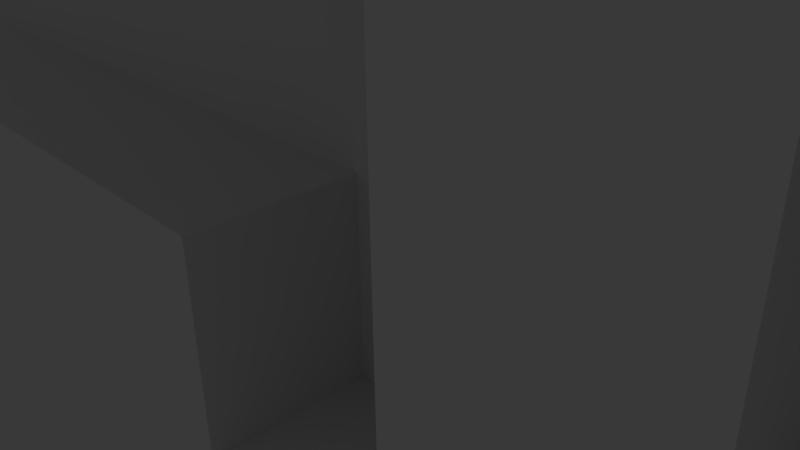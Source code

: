 # Source: Level.blend  (saved by Blender 2.68.0; exported with 4.5.12 LTS)
import bpy
from mathutils import Matrix  # noqa: F401  (used for matrix-valued properties, if any)

bpy.ops.wm.read_factory_settings(use_empty=True)
scene = bpy.context.scene
scene.name = 'Scene'

# ---- collections
col_collection_1 = bpy.data.collections.new('Collection 1'); scene.collection.children.link(col_collection_1)

# ---- world
world_world = bpy.data.worlds.new('World'); scene.world = world_world
world_world.color = (0.05088, 0.05088, 0.05088)
world_world.use_sun_shadow = False
world_world.sun_shadow_jitter_overblur = 0.0
world_world.cycles.sampling_method = 'MANUAL'
world_world.cycles.sample_map_resolution = 256

# ---- cameras
cam_camera = bpy.data.cameras.new('Camera')
cam_camera.clip_end = 100.0
cam_camera.lens = 35.0
cam_camera.sensor_width = 32.0
cam_camera.sensor_height = 18.0
cam_camera.ortho_scale = 7.314
cam_camera.dof.focus_distance = 0.0
cam_camera.dof.aperture_fstop = 128.0

# ---- lights
light_lamp = bpy.data.lights.new('Lamp', 'POINT')
light_lamp.transmission_factor = 0.0
light_lamp.cutoff_distance = 30.0
light_lamp.energy = 100.0
light_lamp.shadow_buffer_clip_start = 1.001
light_lamp.shadow_soft_size = 0.1
light_lamp.shadow_maximum_resolution = 0.006
light_lamp.use_absolute_resolution = True
light_lamp.cycles.use_multiple_importance_sampling = False

# ---- meshes
me_plane = bpy.data.meshes.new('Plane')
me_plane.from_pydata([(25.0, 3.952, 23.44), (-25.0, 3.952, 23.44), (25.0, 3.952, -26.56), (-25.0, 3.952, -26.56), (20.0, 3.952, 23.44), (15.0, 3.952, 23.44), (10.0, 3.952, 23.44), (5.0, 3.952, 23.44), (-1.192e-07, 3.952, 23.44), (-5.0, 3.952, 23.44), (-10.0, 3.952, 23.44), (-15.0, 3.952, 23.44), (-20.0, 3.952, 23.44), (20.0, 3.952, -26.56), (15.0, 3.952, -26.56), (10.0, 3.952, -26.56), (5.0, 3.952, -26.56), (-1.192e-07, 3.952, -26.56), (-5.0, 3.952, -26.56), (-10.0, 3.952, -26.56), (-15.0, 3.952, -26.56), (-20.0, 3.952, -26.56), (25.0, 3.952, 18.44), (25.0, 3.952, 13.44), (25.0, 3.952, 8.438), (25.0, 3.952, 3.438), (25.0, 3.952, -1.562), (25.0, 3.952, -6.562), (25.0, 3.952, -11.56), (25.0, 3.952, -16.56), (25.0, 3.952, -21.56), (-25.0, 3.952, -21.56), (-25.0, 3.952, -16.56), (-25.0, 3.952, -11.56), (-25.0, 3.952, -6.562), (-25.0, 3.952, -1.562), (-25.0, 3.952, 3.438), (-25.0, 3.952, 8.438), (-25.0, 3.952, 13.44), (-25.0, 3.952, 18.44), (-20.0, 3.952, 8.438), (-20.0, 3.952, 3.438), (-20.0, 3.952, -1.562), (-15.0, 3.952, 8.438), (-15.0, 3.952, 3.438), (-15.0, 3.952, -1.562), (-10.0, 3.952, 18.44), (-10.0, 3.952, 13.44), (-10.0, 3.952, 8.438), (-10.0, 3.952, 3.438), (-10.0, 3.952, -1.562), (-5.0, 3.952, 18.44), (-5.0, 3.952, 13.44), (-5.0, 3.952, 8.438), (-5.0, 3.952, 3.438), (-5.0, 3.952, -1.562), (-5.0, 3.952, -6.562), (-5.0, 3.952, -11.56), (-5.0, 3.952, -16.56), (-5.0, 3.952, -21.56), (-1.192e-07, 3.952, 18.44), (-1.192e-07, 3.952, 3.438), (-1.192e-07, 3.952, -1.562), (-1.192e-07, 3.952, -6.562), (-1.192e-07, 3.952, -11.56), (-1.192e-07, 3.952, -16.56), (-1.192e-07, 3.952, -21.56), (5.0, 3.952, 18.44), (5.0, 3.952, 3.438), (5.0, 3.952, -1.562), (5.0, 3.952, -6.562), (5.0, 3.952, -11.56), (5.0, 3.952, -16.56), (5.0, 3.952, -21.56), (10.0, 3.952, 18.44), (10.0, 3.952, 13.44), (10.0, 3.952, 8.438), (10.0, 3.952, 3.438), (10.0, 3.952, -1.562), (10.0, 3.952, -6.562), (10.0, 3.952, -11.56), (10.0, 3.952, -16.56), (10.0, 3.952, -21.56), (15.0, 3.952, 18.44), (15.0, 3.952, 13.44), (15.0, 3.952, 8.438), (15.0, 3.952, 3.438), (15.0, 3.952, -1.562), (15.0, 3.952, -16.56), (15.0, 3.952, -21.56), (20.0, 3.952, 18.44), (20.0, 3.952, 3.438), (20.0, 3.952, -1.562), (20.0, 3.952, -16.56), (20.0, 3.952, -21.56), (-25.0, -0.04835, 23.44), (-25.0, -0.04836, -26.56), (-10.0, -0.04835, 23.44), (-15.0, -0.04835, 23.44), (-20.0, -0.04835, 23.44), (20.0, -0.04836, -26.56), (15.0, -0.04836, -26.56), (10.0, -0.04836, -26.56), (5.0, -0.04836, -26.56), (-1.192e-07, -0.04836, -26.56), (-5.0, -0.04836, -26.56), (-10.0, -0.04836, -26.56), (-15.0, -0.04836, -26.56), (-20.0, -0.04836, -26.56), (25.0, -0.04835, 18.44), (25.0, -0.04835, 13.44), (25.0, -0.04835, 8.438), (25.0, -0.04835, 3.438), (25.0, -0.04835, -1.562), (25.0, -0.04835, -6.562), (25.0, -0.04835, -11.56), (25.0, -0.04836, -16.56), (-25.0, -0.04836, -21.56), (-25.0, -0.04836, -16.56), (-25.0, -0.04835, -11.56), (-25.0, -0.04835, -6.562), (-25.0, -0.04835, -1.562), (-25.0, -0.04835, 8.438), (-25.0, -0.04835, 13.44), (-25.0, -0.04835, 18.44), (-20.0, -0.04835, 18.44), (-20.0, -0.04835, 13.44), (-20.0, -0.04835, 8.438), (-20.0, -0.04835, -1.562), (-20.0, -0.04835, -6.562), (-20.0, -0.04835, -11.56), (-20.0, -0.04836, -16.56), (-20.0, -0.04836, -21.56), (-15.0, -0.04835, 18.44), (-15.0, -0.04835, 13.44), (-15.0, -0.04835, 8.438), (-15.0, -0.04835, -1.562), (-15.0, -0.04835, -6.562), (-15.0, -0.04835, -11.56), (-15.0, -0.04836, -16.56), (-15.0, -0.04836, -21.56), (-10.0, -0.04835, 18.44), (-10.0, -0.04835, 13.44), (-10.0, -0.04835, 8.438), (-10.0, -0.04835, -1.562), (-10.0, -0.04835, -6.562), (-10.0, -0.04835, -11.56), (-10.0, -0.04836, -16.56), (-10.0, -0.04836, -21.56), (-5.0, -0.04835, 18.44), (-5.0, -0.04835, 13.44), (-5.0, -0.04835, 8.438), (-5.0, -0.04835, 3.438), (-5.0, -0.04835, -1.562), (-5.0, -0.04835, -6.562), (-5.0, -0.04835, -11.56), (-5.0, -0.04836, -16.56), (-5.0, -0.04836, -21.56), (-1.192e-07, -0.04835, 18.44), (-1.192e-07, -0.04835, 13.44), (-1.192e-07, -0.04835, 8.438), (-1.192e-07, -0.04835, 3.438), (-1.192e-07, -0.04835, -1.562), (-1.192e-07, -0.04835, -6.562), (-1.192e-07, -0.04835, -11.56), (-1.192e-07, -0.04836, -16.56), (-1.192e-07, -0.04836, -21.56), (5.0, -0.04835, 18.44), (5.0, -0.04835, 13.44), (5.0, -0.04835, 8.438), (5.0, -0.04835, 3.438), (5.0, -0.04835, -1.562), (5.0, -0.04835, -6.562), (5.0, -0.04835, -11.56), (5.0, -0.04836, -16.56), (5.0, -0.04836, -21.56), (10.0, -0.04835, 18.44), (10.0, -0.04835, 13.44), (10.0, -0.04835, 8.438), (10.0, -0.04835, 3.438), (10.0, -0.04835, -1.562), (10.0, -0.04835, -6.562), (10.0, -0.04835, -11.56), (10.0, -0.04836, -16.56), (10.0, -0.04836, -21.56), (15.0, -0.04835, 18.44), (15.0, -0.04835, 13.44), (15.0, -0.04835, 8.438), (15.0, -0.04835, 3.438), (15.0, -0.04835, -1.562), (15.0, -0.04835, -6.562), (15.0, -0.04835, -11.56), (15.0, -0.04836, -16.56), (15.0, -0.04836, -21.56), (20.0, -0.04835, 18.44), (20.0, -0.04835, 13.44), (20.0, -0.04835, 8.438), (20.0, -0.04835, 3.438), (20.0, -0.04835, -1.562), (20.0, -0.04835, -6.562), (20.0, -0.04835, -11.56), (20.0, -0.04836, -16.56), (20.0, -0.04836, -21.56)], [], [(94, 30, 2, 13), (20, 21, 108, 107), (83, 90, 194, 185), (14, 15, 102, 101), (50, 55, 153, 144), (59, 66, 17, 18), (86, 77, 179, 188), (62, 61, 161, 162), (94, 13, 100, 202), (58, 59, 157, 156), (39, 1, 95, 124), (37, 38, 123, 122), (67, 74, 176, 167), (37, 40, 41, 36), (36, 41, 42, 35), (81, 80, 182, 183), (42, 45, 136, 128), (31, 32, 118, 117), (74, 75, 177, 176), (64, 57, 155, 164), (10, 46, 141, 97), (19, 20, 107, 106), (40, 43, 44, 41), (41, 44, 45, 42), (51, 60, 158, 149), (82, 89, 193, 184), (13, 14, 101, 100), (76, 85, 187, 178), (89, 88, 192, 193), (79, 70, 172, 181), (57, 58, 156, 155), (43, 48, 49, 44), (44, 49, 50, 45), (85, 84, 186, 187), (52, 51, 149, 150), (29, 93, 201, 116), (80, 79, 181, 182), (10, 9, 51, 46), (46, 51, 52, 47), (3, 31, 117, 96), (48, 53, 54, 49), (49, 54, 55, 50), (24, 25, 112, 111), (56, 63, 163, 154), (87, 92, 198, 189), (68, 69, 171, 170), (9, 8, 60, 51), (18, 19, 106, 105), (88, 81, 183, 192), (66, 65, 165, 166), (54, 61, 62, 55), (55, 62, 63, 56), (53, 48, 143, 151), (57, 64, 65, 58), (58, 65, 66, 59), (8, 7, 67, 60), (69, 78, 180, 171), (84, 83, 185, 186), (21, 3, 96, 108), (65, 72, 174, 165), (43, 40, 127, 135), (90, 22, 109, 194), (64, 71, 72, 65), (23, 24, 111, 110), (7, 6, 74, 67), (91, 86, 188, 197), (93, 94, 202, 201), (12, 11, 98, 99), (68, 77, 78, 69), (47, 52, 150, 142), (70, 79, 80, 71), (71, 80, 81, 72), (72, 81, 82, 73), (6, 5, 83, 74), (74, 83, 84, 75), (75, 84, 85, 76), (45, 50, 144, 136), (77, 86, 87, 78), (77, 68, 170, 179), (55, 56, 154, 153), (1, 12, 99, 95), (81, 88, 89, 82), (5, 4, 90, 83), (34, 35, 121, 120), (71, 64, 164, 173), (59, 18, 105, 157), (86, 91, 92, 87), (28, 29, 116, 115), (60, 67, 167, 158), (72, 73, 175, 174), (35, 42, 128, 121), (4, 0, 22, 90), (22, 23, 110, 109), (61, 54, 152, 161), (16, 17, 104, 103), (91, 25, 26, 92), (11, 10, 97, 98), (73, 82, 184, 175), (33, 34, 120, 119), (93, 29, 30, 94), (117, 132, 108, 96), (132, 140, 107, 108), (140, 148, 106, 107), (148, 157, 105, 106), (166, 175, 103, 104), (175, 184, 102, 103), (184, 193, 101, 102), (193, 202, 100, 101), (95, 99, 125, 124), (124, 125, 126, 123), (123, 126, 127, 122), (121, 128, 129, 120), (120, 129, 130, 119), (119, 130, 131, 118), (118, 131, 132, 117), (99, 98, 133, 125), (125, 133, 134, 126), (126, 134, 135, 127), (128, 136, 137, 129), (129, 137, 138, 130), (130, 138, 139, 131), (131, 139, 140, 132), (98, 97, 141, 133), (133, 141, 142, 134), (134, 142, 143, 135), (136, 144, 145, 137), (137, 145, 146, 138), (138, 146, 147, 139), (139, 147, 148, 140), (142, 150, 151, 143), (144, 153, 154, 145), (145, 154, 155, 146), (146, 155, 156, 147), (147, 156, 157, 148), (149, 158, 159, 150), (150, 159, 160, 151), (151, 160, 161, 152), (154, 163, 164, 155), (158, 167, 168, 159), (159, 168, 169, 160), (160, 169, 170, 161), (161, 170, 171, 162), (162, 171, 172, 163), (163, 172, 173, 164), (165, 174, 175, 166), (167, 176, 177, 168), (168, 177, 178, 169), (169, 178, 179, 170), (171, 180, 181, 172), (178, 187, 188, 179), (180, 189, 190, 181), (181, 190, 191, 182), (182, 191, 192, 183), (185, 194, 195, 186), (186, 195, 196, 187), (187, 196, 197, 188), (189, 198, 199, 190), (190, 199, 200, 191), (191, 200, 201, 192), (192, 201, 202, 193), (194, 109, 110, 195), (195, 110, 111, 196), (196, 111, 112, 197), (198, 113, 114, 199), (199, 114, 115, 200), (200, 115, 116, 201), (40, 37, 122, 127), (70, 71, 173, 172), (46, 47, 142, 141), (26, 27, 114, 113), (75, 76, 178, 177), (25, 91, 197, 112), (32, 33, 119, 118), (54, 53, 151, 152), (38, 39, 124, 123), (48, 43, 135, 143), (17, 66, 166, 104), (63, 62, 162, 163), (78, 87, 189, 180), (15, 16, 103, 102), (27, 28, 115, 114), (92, 26, 113, 198)])
me_plane.polygons.foreach_set('use_smooth', [True] * 182)
me_plane.use_remesh_preserve_volume = False
me_plane.use_remesh_preserve_attributes = False
me_plane.use_mirror_vertex_groups = False
me_plane.update()

# ---- objects
ob_plane = bpy.data.objects.new('Plane', me_plane)
ob_lamp = bpy.data.objects.new('Lamp', light_lamp)
ob_camera = bpy.data.objects.new('Camera', cam_camera)

# ---- transforms, parenting, visibility, modifiers, constraints
ob_plane.location = (0.0, 0.0, 0.0)
ob_plane.lineart.crease_threshold = 0.0
_m = ob_plane.modifiers.new('EdgeSplit', 'EDGE_SPLIT')
ob_lamp.location = (4.076, 1.005, 5.904)
ob_lamp.rotation_euler = (0.6503, 0.05522, 1.866)
ob_lamp.lock_rotations_4d = False
ob_lamp.empty_display_type = 'ARROWS'
ob_lamp.color = (0.0, 0.0, 0.0, 0.0)
ob_lamp.lineart.crease_threshold = 0.0
ob_camera.location = (7.481, -6.508, 5.344)
ob_camera.rotation_euler = (1.109, 0.01082, 0.8149)
ob_camera.lock_rotations_4d = False
ob_camera.empty_display_type = 'ARROWS'
ob_camera.color = (0.0, 0.0, 0.0, 0.0)
ob_camera.display_type = 'WIRE'
ob_camera.lineart.crease_threshold = 0.0

# ---- collection membership
col_collection_1.objects.link(ob_plane)
col_collection_1.objects.link(ob_lamp)
col_collection_1.objects.link(ob_camera)

# ---- scene / render settings (as saved in the file)
scene.camera = ob_camera
scene.frame_start = 1; scene.frame_end = 250; scene.frame_set(1)
scene.render.engine = 'BLENDER_EEVEE_NEXT'
scene.render.image_settings.color_mode = 'RGB'
scene.render.image_settings.compression = 90
scene.render.resolution_percentage = 50
scene.render.dither_intensity = 0.0
scene.cycles.use_denoising = False
scene.cycles.samples = 10
scene.cycles.sampling_pattern = 'TABULATED_SOBOL'
scene.cycles.light_sampling_threshold = 0.0
scene.cycles.use_adaptive_sampling = False
scene.cycles.use_light_tree = False
scene.cycles.blur_glossy = 0.0
scene.cycles.volume_bounces = 1
scene.cycles.pixel_filter_type = 'GAUSSIAN'
scene.cycles.sample_clamp_indirect = 0.0
scene.view_settings.view_transform = 'Standard'
bpy.context.view_layer.update()
